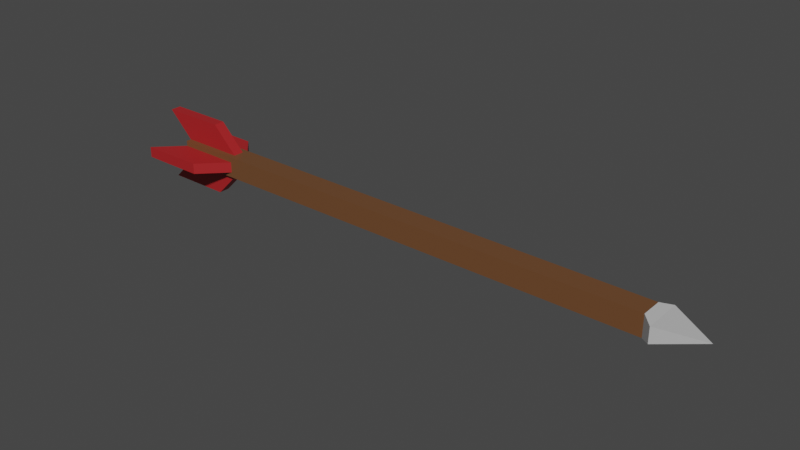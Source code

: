 # Source: Arrow.blend  (saved by Blender 2.81.16; exported with 4.5.12 LTS)
import bpy
from mathutils import Matrix  # noqa: F401  (used for matrix-valued properties, if any)

bpy.ops.wm.read_factory_settings(use_empty=True)
scene = bpy.context.scene
scene.name = 'Scene'

# ---- collections
col_collection = bpy.data.collections.new('Collection'); scene.collection.children.link(col_collection)

# ---- materials (node trees are filled in below, after node groups)
mat_wood = bpy.data.materials.new('Wood')
mat_wood.alpha_threshold = 0.0
mat_wood.use_transparent_shadow = False
mat_wood.line_color = (0.0, 0.0, 0.0, 1.0)
mat_feather = bpy.data.materials.new('Feather')
mat_feather.use_transparent_shadow = False
mat_tip = bpy.data.materials.new('Tip')
mat_tip.use_transparent_shadow = False

# ---- material node trees
mat_wood.use_nodes = True; mat_wood.node_tree.nodes.clear()
_N = mat_wood.node_tree.nodes; _L = mat_wood.node_tree.links
n0 = _N.new('ShaderNodeOutputMaterial'); n0.name = 'Material Output'; n0.location = (300, 300)
n1 = _N.new('ShaderNodeBsdfPrincipled'); n1.name = 'Principled BSDF'; n1.location = (10, 300)
n1.distribution = 'GGX'
n1.subsurface_method = 'BURLEY'
n1.inputs[0].default_value = (0.153, 0.06553, 0.0262, 1.0)
n1.inputs[2].default_value = 0.4
n1.inputs[3].default_value = 1.45
n1.inputs[27].default_value = (0.0, 0.0, 0.0, 1.0)
n1.inputs[28].default_value = 1.0
_L.new(n1.outputs[0], n0.inputs[0])
n0.is_active_output = True
mat_feather.use_nodes = True; mat_feather.node_tree.nodes.clear()
_N = mat_feather.node_tree.nodes; _L = mat_feather.node_tree.links
n0 = _N.new('ShaderNodeOutputMaterial'); n0.name = 'Material Output'; n0.location = (300, 300)
n1 = _N.new('ShaderNodeBsdfPrincipled'); n1.name = 'Principled BSDF'; n1.location = (10, 300)
n1.distribution = 'GGX'
n1.subsurface_method = 'BURLEY'
n1.inputs[0].default_value = (0.3964, 0.01527, 0.01785, 1.0)
n1.inputs[3].default_value = 1.45
n1.inputs[27].default_value = (0.0, 0.0, 0.0, 1.0)
n1.inputs[28].default_value = 1.0
_L.new(n1.outputs[0], n0.inputs[0])
n0.is_active_output = True
mat_tip.use_nodes = True; mat_tip.node_tree.nodes.clear()
_N = mat_tip.node_tree.nodes; _L = mat_tip.node_tree.links
n0 = _N.new('ShaderNodeOutputMaterial'); n0.name = 'Material Output'; n0.location = (300, 300)
n1 = _N.new('ShaderNodeBsdfPrincipled'); n1.name = 'Principled BSDF'; n1.location = (10, 300)
n1.distribution = 'GGX'
n1.subsurface_method = 'BURLEY'
n1.inputs[0].default_value = (0.4934, 0.4934, 0.4934, 1.0)
n1.inputs[3].default_value = 1.45
n1.inputs[27].default_value = (0.0, 0.0, 0.0, 1.0)
n1.inputs[28].default_value = 1.0
_L.new(n1.outputs[0], n0.inputs[0])
n0.is_active_output = True

# ---- world
world_world = bpy.data.worlds.new('World'); scene.world = world_world
world_world.use_nodes = True; world_world.node_tree.nodes.clear()
_N = world_world.node_tree.nodes; _L = world_world.node_tree.links
n0 = _N.new('ShaderNodeOutputWorld'); n0.name = 'World Output'; n0.location = (300, 300)
n1 = _N.new('ShaderNodeBackground'); n1.name = 'Background'; n1.location = (10, 300)
n1.inputs[0].default_value = (0.05088, 0.05088, 0.05088, 1.0)
_L.new(n1.outputs[0], n0.inputs[0])
n0.is_active_output = True
world_world.color = (0.05088, 0.05088, 0.05088)
world_world.use_sun_shadow = False
world_world.sun_shadow_jitter_overblur = 0.0

# ---- meshes
me_cube = bpy.data.meshes.new('Cube')
me_cube.from_pydata([(1.0, 1.0, 1.0), (1.0, 1.0, -1.0), (1.0, -1.0, 1.0), (1.0, -1.0, -1.0), (-1.0, 0.5, 1.0), (-1.0, 1.0, -0.5), (-1.0, -1.0, 0.5), (-1.0, -1.0, -0.5), (-0.7489, 1.0, -0.5), (-0.7489, -1.0, 0.5), (-0.7489, -1.0, -0.5), (-0.7489, 0.5, 1.0), (-1.0, -0.5, -1.0), (-1.0, -0.5, 1.0), (-0.7489, -0.5, 1.0), (-0.7489, -0.5, -1.0), (-1.1, -3.397, -0.5), (-1.1, -3.397, 0.5), (-0.8489, -3.397, 0.5), (-0.8489, -3.397, -0.5), (-0.7489, -1.0, 1.0), (-1.0, -1.0, 1.0), (-1.0, 1.0, 0.5), (-0.7489, 1.0, 0.5), (-0.8489, -0.5, 3.397), (-1.1, -0.5, 3.397), (-1.1, 0.5, 3.397), (-0.8489, 0.5, 3.397), (-0.7489, 0.5, -1.0), (-1.0, 0.5, -1.0), (-1.0, 1.0, 1.0), (-0.7489, 1.0, 1.0), (-0.8489, 3.397, -0.5), (-1.1, 3.397, -0.5), (-1.1, 3.397, 0.5), (-0.8489, 3.397, 0.5), (-1.0, 1.0, -1.0), (-1.0, -1.0, -1.0), (-0.7489, 1.0, -1.0), (-0.7489, -1.0, -1.0), (-1.1, 0.5, -3.397), (-1.1, -0.5, -3.397), (-0.8489, 0.5, -3.397), (-0.8489, -0.5, -3.397), (1.037, 1.824, 0.7187), (1.037, 1.824, -0.7187), (1.037, -1.824, 0.7187), (1.037, -1.824, -0.7187), (1.198, 0.0, 0.0)], [], [(4, 13, 25, 26), (7, 10, 19, 16), (37, 21, 30, 36), (38, 1, 3, 39), (2, 3, 47, 46), (38, 31, 0, 1), (23, 8, 32, 35), (15, 12, 41, 43), (3, 2, 20, 39), (0, 31, 20, 2), (7, 6, 21, 37), (6, 9, 20, 21), (10, 7, 37, 39), (9, 10, 39, 20), (19, 18, 17, 16), (6, 7, 16, 17), (10, 9, 18, 19), (9, 6, 17, 18), (14, 13, 21, 20), (13, 4, 30, 21), (4, 11, 31, 30), (11, 14, 20, 31), (27, 26, 25, 24), (11, 4, 26, 27), (13, 14, 24, 25), (14, 11, 27, 24), (5, 8, 38, 36), (22, 5, 36, 30), (23, 22, 30, 31), (8, 23, 31, 38), (33, 34, 35, 32), (5, 22, 34, 33), (22, 23, 35, 34), (8, 5, 33, 32), (29, 12, 37, 36), (28, 29, 36, 38), (12, 15, 39, 37), (15, 28, 38, 39), (40, 42, 43, 41), (12, 29, 40, 41), (28, 15, 43, 42), (29, 28, 42, 40), (44, 46, 48), (1, 0, 44, 45), (3, 1, 45, 47), (0, 2, 46, 44), (45, 44, 48), (47, 45, 48), (46, 47, 48)])
me_cube.polygons.foreach_set('material_index', [1, 1, 0, 0, 2, 0, 1, 1, 0, 0, 0, 0, 0, 0, 1, 1, 1, 1, 0, 0, 0, 0, 1, 1, 1, 1, 0, 0, 0, 0, 1, 1, 1, 1, 0, 0, 0, 0, 1, 1, 1, 1, 2, 2, 2, 2, 2, 2, 2])
_uv = me_cube.uv_layers.new(name='UVMap')
_uv.uv.foreach_set('vector', [0.875, 0.5, 0.875, 0.75, 0.875, 0.75, 0.875, 0.5, 0.375, 1.0, 0.375, 0.9686, 0.375, 0.9686, 0.375, 1.0, 0.375, 0.0, 0.625, 0.0, 0.625, 0.25, 0.375, 0.25, 0.1564, 0.5, 0.375, 0.5, 0.375, 0.75, 0.1564, 0.75, 0.625, 0.75, 0.375, 0.75, 0.375, 0.75, 0.625, 0.75, 0.375, 0.2814, 0.625, 0.2814, 0.625, 0.5, 0.375, 0.5, 0.625, 0.2814, 0.375, 0.2814, 0.375, 0.2814, 0.625, 0.2814, 0.1564, 0.75, 0.125, 0.75, 0.125, 0.75, 0.1564, 0.75, 0.375, 0.75, 0.625, 0.75, 0.625, 0.9686, 0.375, 0.9686, 0.625, 0.5, 0.8436, 0.5, 0.8436, 0.75, 0.625, 0.75, 0.375, 1.0, 0.375, 1.0, 0.375, 1.0, 0.375, 1.0, 0.625, 1.0, 0.625, 0.9686, 0.625, 0.9686, 0.625, 1.0, 0.375, 0.9686, 0.375, 1.0, 0.375, 1.0, 0.375, 0.9686, 0.625, 0.9686, 0.625, 0.9686, 0.625, 0.9686, 0.625, 0.9686, 0.375, 0.9686, 0.625, 0.9686, 0.625, 1.0, 0.375, 1.0, 0.625, 1.0, 0.375, 1.0, 0.375, 1.0, 0.625, 1.0, 0.375, 0.9686, 0.625, 0.9686, 0.625, 0.9686, 0.375, 0.9686, 0.625, 0.9686, 0.625, 1.0, 0.625, 1.0, 0.625, 0.9686, 0.8436, 0.75, 0.875, 0.75, 0.875, 0.75, 0.8436, 0.75, 0.875, 0.75, 0.875, 0.5, 0.875, 0.5, 0.875, 0.75, 0.875, 0.5, 0.8436, 0.5, 0.8436, 0.5, 0.875, 0.5, 0.8436, 0.5, 0.8436, 0.75, 0.8436, 0.75, 0.8436, 0.5, 0.8436, 0.5, 0.875, 0.5, 0.875, 0.75, 0.8436, 0.75, 0.8436, 0.5, 0.875, 0.5, 0.875, 0.5, 0.8436, 0.5, 0.875, 0.75, 0.8436, 0.75, 0.8436, 0.75, 0.875, 0.75, 0.8436, 0.75, 0.8436, 0.5, 0.8436, 0.5, 0.8436, 0.75, 0.375, 0.25, 0.375, 0.2814, 0.375, 0.2814, 0.375, 0.25, 0.625, 0.25, 0.625, 0.25, 0.625, 0.25, 0.625, 0.25, 0.625, 0.2814, 0.625, 0.25, 0.625, 0.25, 0.625, 0.2814, 0.375, 0.2814, 0.375, 0.2814, 0.375, 0.2814, 0.375, 0.2814, 0.375, 0.25, 0.625, 0.25, 0.625, 0.2814, 0.375, 0.2814, 0.375, 0.25, 0.625, 0.25, 0.625, 0.25, 0.375, 0.25, 0.625, 0.25, 0.625, 0.2814, 0.625, 0.2814, 0.625, 0.25, 0.375, 0.2814, 0.375, 0.25, 0.375, 0.25, 0.375, 0.2814, 0.125, 0.5, 0.125, 0.75, 0.125, 0.75, 0.125, 0.5, 0.1564, 0.5, 0.125, 0.5, 0.125, 0.5, 0.1564, 0.5, 0.125, 0.75, 0.1564, 0.75, 0.1564, 0.75, 0.125, 0.75, 0.1564, 0.75, 0.1564, 0.5, 0.1564, 0.5, 0.1564, 0.75, 0.125, 0.5, 0.1564, 0.5, 0.1564, 0.75, 0.125, 0.75, 0.125, 0.75, 0.125, 0.5, 0.125, 0.5, 0.125, 0.75, 0.1564, 0.5, 0.1564, 0.75, 0.1564, 0.75, 0.1564, 0.5, 0.125, 0.5, 0.1564, 0.5, 0.1564, 0.5, 0.125, 0.5, 0.625, 0.5, 0.625, 0.75, 0.625, 0.5, 0.375, 0.5, 0.625, 0.5, 0.625, 0.5, 0.375, 0.5, 0.375, 0.75, 0.375, 0.5, 0.375, 0.5, 0.375, 0.75, 0.625, 0.5, 0.625, 0.75, 0.625, 0.75, 0.625, 0.5, 0.375, 0.5, 0.625, 0.5, 0.375, 0.5, 0.375, 0.75, 0.375, 0.5, 0.375, 0.75, 0.625, 0.75, 0.375, 0.75, 0.625, 0.75])
me_cube.materials.append(mat_wood)
me_cube.materials.append(mat_feather)
me_cube.materials.append(mat_tip)
me_cube.use_remesh_preserve_volume = False
me_cube.use_remesh_preserve_attributes = False
me_cube.use_mirror_vertex_groups = False
me_cube.update()

# ---- objects
ob_cube = bpy.data.objects.new('Cube', me_cube)

# ---- transforms, parenting, visibility, modifiers, constraints
ob_cube.location = (0.0, 0.0, 0.0)
ob_cube.scale = (1.0, 0.04172, 0.04172)
ob_cube.lock_rotations_4d = False
ob_cube.empty_display_type = 'ARROWS'
ob_cube.lineart.crease_threshold = 0.0

# ---- collection membership
col_collection.objects.link(ob_cube)

# ---- scene / render settings (as saved in the file)
scene.frame_start = 1; scene.frame_end = 250; scene.frame_set(1)
scene.render.engine = 'BLENDER_EEVEE_NEXT'
scene.cycles.use_denoising = False
scene.cycles.samples = 128
scene.cycles.sampling_pattern = 'TABULATED_SOBOL'
scene.cycles.use_adaptive_sampling = False
scene.cycles.use_light_tree = False
scene.view_settings.view_transform = 'Filmic'
bpy.context.view_layer.update()

# ---- added for rendering (the .blend has no active camera and no usable light): camera, sun
cam_auto = bpy.data.cameras.new('AutoCamera')
cam_auto.lens = 50.0
cam_auto.sensor_width = 36.0
cam_auto.clip_end = 1000.0
ob_auto_camera = bpy.data.objects.new('AutoCamera', cam_auto)
scene.collection.objects.link(ob_auto_camera)
ob_auto_camera.location = (2.20701, -2.58972, 1.72648)
ob_auto_camera.rotation_euler = (1.09748, -7.21219e-08, 0.694738)
scene.camera = ob_auto_camera
light_auto_sun = bpy.data.lights.new('AutoSun', 'SUN')
light_auto_sun.energy = 3.0
light_auto_sun.angle = 0.0523599
ob_auto_sun = bpy.data.objects.new('AutoSun', light_auto_sun)
scene.collection.objects.link(ob_auto_sun)
ob_auto_sun.rotation_euler = (0.872665, 0.174533, 0.523599)
bpy.context.view_layer.update()

